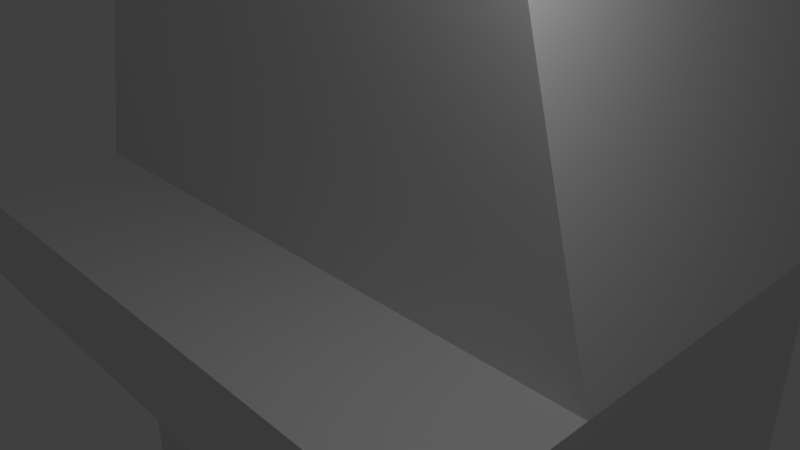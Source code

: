 # Source: Fireplace.blend  (saved by Blender 2.78.0; exported with 4.5.12 LTS)
import bpy
from mathutils import Matrix  # noqa: F401  (used for matrix-valued properties, if any)

bpy.ops.wm.read_factory_settings(use_empty=True)
scene = bpy.context.scene
scene.name = 'Scene'

# ---- collections
col_collection_1 = bpy.data.collections.new('Collection 1'); scene.collection.children.link(col_collection_1)

# ---- materials (node trees are filled in below, after node groups)
mat_material_woodwall = bpy.data.materials.new('material_woodwall')
mat_material_woodwall.alpha_threshold = 0.0
mat_material_woodwall.use_transparent_shadow = False
mat_material_woodwall.roughness = 0.5
mat_material_stone_wall = bpy.data.materials.new('material_stone_wall')
mat_material_stone_wall.alpha_threshold = 0.0
mat_material_stone_wall.use_transparent_shadow = False
mat_material_stone_wall.roughness = 0.5

# ---- material node trees

# ---- world
world_world = bpy.data.worlds.new('World'); scene.world = world_world
world_world.color = (0.05088, 0.05088, 0.05088)
world_world.use_sun_shadow = False
world_world.sun_shadow_jitter_overblur = 0.0
world_world.cycles.sampling_method = 'MANUAL'

# ---- cameras
cam_camera = bpy.data.cameras.new('Camera')
cam_camera.clip_end = 100.0
cam_camera.lens = 35.0
cam_camera.sensor_width = 32.0
cam_camera.sensor_height = 18.0
cam_camera.ortho_scale = 7.314
cam_camera.dof.focus_distance = 0.0
cam_camera.dof.aperture_fstop = 128.0

# ---- lights
light_lamp = bpy.data.lights.new('Lamp', 'POINT')
light_lamp.transmission_factor = 0.0
light_lamp.cutoff_distance = 30.0
light_lamp.energy = 100.0
light_lamp.shadow_buffer_clip_start = 1.001
light_lamp.shadow_soft_size = 0.1
light_lamp.shadow_maximum_resolution = 0.006
light_lamp.use_absolute_resolution = True

# ---- meshes
me_cylinder_001 = bpy.data.meshes.new('Cylinder.001')
me_cylinder_001.from_pydata([(0.0, 0.5, -1.25), (0.0, 0.5, 1.25), (0.1545, 0.4755, -1.25), (0.1545, 0.4755, 1.25), (0.2939, 0.4045, -1.25), (0.2939, 0.4045, 1.25), (0.4045, 0.2939, -1.25), (0.4045, 0.2939, 1.25), (0.4755, 0.1545, -1.25), (0.4755, 0.1545, 1.25), (0.5, -2.186e-08, -1.25), (0.5, -2.186e-08, 1.25), (0.4755, -0.1545, -1.25), (0.4755, -0.1545, 1.25), (0.4045, -0.2939, -1.25), (0.4045, -0.2939, 1.25), (0.2939, -0.4045, -1.25), (0.2939, -0.4045, 1.25), (0.1545, -0.4755, -1.25), (0.1545, -0.4755, 1.25), (-1.629e-07, -0.5, -1.25), (-1.629e-07, -0.5, 1.25), (-0.1545, -0.4755, -1.25), (-0.1545, -0.4755, 1.25), (-0.2939, -0.4045, -1.25), (-0.2939, -0.4045, 1.25), (-0.4045, -0.2939, -1.25), (-0.4045, -0.2939, 1.25), (-0.4755, -0.1545, -1.25), (-0.4755, -0.1545, 1.25), (-0.5, 4.828e-07, -1.25), (-0.5, 4.828e-07, 1.25), (-0.4755, 0.1545, -1.25), (-0.4755, 0.1545, 1.25), (-0.4045, 0.2939, -1.25), (-0.4045, 0.2939, 1.25), (-0.2939, 0.4045, -1.25), (-0.2939, 0.4045, 1.25), (-0.1545, 0.4755, -1.25), (-0.1545, 0.4755, 1.25)], [], [(0, 1, 3, 2), (2, 3, 5, 4), (4, 5, 7, 6), (6, 7, 9, 8), (8, 9, 11, 10), (10, 11, 13, 12), (12, 13, 15, 14), (14, 15, 17, 16), (16, 17, 19, 18), (18, 19, 21, 20), (20, 21, 23, 22), (22, 23, 25, 24), (24, 25, 27, 26), (26, 27, 29, 28), (28, 29, 31, 30), (30, 31, 33, 32), (32, 33, 35, 34), (34, 35, 37, 36), (3, 1, 39, 37, 35, 33, 31, 29, 27, 25, 23, 21, 19, 17, 15, 13, 11, 9, 7, 5), (36, 37, 39, 38), (38, 39, 1, 0), (0, 2, 4, 6, 8, 10, 12, 14, 16, 18, 20, 22, 24, 26, 28, 30, 32, 34, 36, 38)])
_uv = me_cylinder_001.uv_layers.new(name='UVMap')
_uv.uv.foreach_set('vector', [0.4846, 0.4797, 0.5154, 0.4797, 0.5154, 0.5104, 0.4846, 0.5104, 0.4846, 0.4797, 0.5154, 0.4797, 0.5154, 0.5104, 0.4846, 0.5104, 0.4846, 0.4797, 0.5154, 0.4797, 0.5154, 0.5104, 0.4846, 0.5104, 0.4846, 0.4797, 0.5154, 0.4797, 0.5154, 0.5104, 0.4846, 0.5104, 0.4846, 0.4797, 0.5154, 0.4797, 0.5154, 0.5104, 0.4846, 0.5104, 0.4846, 0.4797, 0.5154, 0.4797, 0.5154, 0.5104, 0.4846, 0.5104, 0.4846, 0.4797, 0.5154, 0.4797, 0.5154, 0.5104, 0.4846, 0.5104, 0.4846, 0.4797, 0.5154, 0.4797, 0.5154, 0.5104, 0.4846, 0.5104, 0.4846, 0.4797, 0.5154, 0.4797, 0.5154, 0.5104, 0.4846, 0.5104, 0.4846, 0.4797, 0.5154, 0.4797, 0.5154, 0.5104, 0.4846, 0.5104, 0.4846, 0.4797, 0.5154, 0.4797, 0.5154, 0.5104, 0.4846, 0.5104, 0.4846, 0.4797, 0.5154, 0.4797, 0.5154, 0.5104, 0.4846, 0.5104, 0.4846, 0.4797, 0.5154, 0.4797, 0.5154, 0.5104, 0.4846, 0.5104, 0.4846, 0.4797, 0.5154, 0.4797, 0.5154, 0.5104, 0.4846, 0.5104, 0.4846, 0.4797, 0.5154, 0.4797, 0.5154, 0.5104, 0.4846, 0.5104, 0.4846, 0.4797, 0.5154, 0.4797, 0.5154, 0.5104, 0.4846, 0.5104, 0.4846, 0.4797, 0.5154, 0.4797, 0.5154, 0.5104, 0.4846, 0.5104, 0.4846, 0.4797, 0.5154, 0.4797, 0.5154, 0.5104, 0.4846, 0.5104, 0.5, 0.5104, 0.5047, 0.5097, 0.509, 0.5075, 0.5124, 0.5041, 0.5146, 0.4998, 0.5154, 0.495, 0.5146, 0.4903, 0.5124, 0.486, 0.509, 0.4826, 0.5047, 0.4804, 0.5, 0.4797, 0.4953, 0.4804, 0.491, 0.4826, 0.4876, 0.486, 0.4854, 0.4903, 0.4846, 0.495, 0.4854, 0.4998, 0.4876, 0.5041, 0.491, 0.5075, 0.4953, 0.5097, 0.4846, 0.4797, 0.5154, 0.4797, 0.5154, 0.5104, 0.4846, 0.5104, 0.4846, 0.4797, 0.5154, 0.4797, 0.5154, 0.5104, 0.4846, 0.5104, 0.5, 0.5104, 0.5047, 0.5097, 0.509, 0.5075, 0.5124, 0.5041, 0.5146, 0.4998, 0.5154, 0.495, 0.5146, 0.4903, 0.5124, 0.486, 0.509, 0.4826, 0.5047, 0.4804, 0.5, 0.4797, 0.4953, 0.4804, 0.491, 0.4826, 0.4876, 0.486, 0.4854, 0.4903, 0.4846, 0.495, 0.4854, 0.4998, 0.4876, 0.5041, 0.491, 0.5075, 0.4953, 0.5097])
me_cylinder_001.materials.append(mat_material_woodwall)
me_cylinder_001.use_remesh_preserve_volume = False
me_cylinder_001.use_remesh_preserve_attributes = False
me_cylinder_001.use_mirror_vertex_groups = False
me_cylinder_001.update()
me_cube_013 = bpy.data.meshes.new('Cube.013')
me_cube_013.from_pydata([(-1.0, -1.0, -1.0), (-0.5294, -1.0, 1.32), (-1.0, 1.0, -1.0), (-0.5294, 1.0, 1.32), (1.0, -1.0, -1.0), (0.5294, -1.0, 1.32), (1.0, 1.0, -1.0), (0.5294, 1.0, 1.32)], [], [(0, 1, 3, 2), (2, 3, 7, 6), (6, 7, 5, 4), (4, 5, 1, 0), (2, 6, 4, 0), (7, 3, 1, 5)])
_uv = me_cube_013.uv_layers.new(name='UVMap')
_uv.uv.foreach_set('vector', [-0.4592, -0.5326, -0.04024, 1.533, -1.42, 1.583, -1.839, -0.4826, 2.951, -0.4842, 2.282, 1.583, 0.9023, 1.533, 1.321, -0.5326, 2.951, -0.4842, 2.282, 1.583, 0.9023, 1.533, 1.321, -0.5326, 1.321, -0.5326, 0.9023, 1.533, -0.04024, 1.533, -0.4592, -0.5326, 0.0, 0.0, 1.0, 0.0, 1.0, 1.0, 0.0, 1.0, 0.0, 0.0, 1.0, 0.0, 1.0, 1.0, 0.0, 1.0])
me_cube_013.materials.append(mat_material_stone_wall)
me_cube_013.use_remesh_preserve_volume = False
me_cube_013.use_remesh_preserve_attributes = False
me_cube_013.use_mirror_vertex_groups = False
me_cube_013.update()
me_cube_012 = bpy.data.meshes.new('Cube.012')
me_cube_012.from_pydata([(-1.0, -1.0, -1.0), (-1.0, -1.0, 1.0), (-1.0, 1.0, -1.0), (-1.0, 1.0, 1.0), (1.0, -1.0, -1.0), (1.0, -1.0, 1.0), (1.0, 1.0, -1.0), (1.0, 1.0, 1.0)], [], [(0, 1, 3, 2), (2, 3, 7, 6), (6, 7, 5, 4), (4, 5, 1, 0), (2, 6, 4, 0), (7, 3, 1, 5)])
_uv = me_cube_012.uv_layers.new(name='UVMap')
_uv.uv.foreach_set('vector', [2.786, 2.483, 2.786, 3.0, 1.5, 3.0, 1.5, 2.483, 0.0, 0.0, 1.0, 0.0, 1.0, 1.0, 0.0, 1.0, 0.0, 2.483, 0.0, 3.0, -1.286, 3.0, -1.286, 2.483, 2.0, 2.98e-08, 2.0, 0.2939, 0.0, 0.2939, 0.0, 0.0, 0.0, 0.0, 4.0, 0.0, 4.0, 1.0, 0.0, 1.0, 0.0, 0.0, 4.0, 0.0, 4.0, 1.0, 0.0, 1.0])
me_cube_012.materials.append(mat_material_stone_wall)
me_cube_012.use_remesh_preserve_volume = False
me_cube_012.use_remesh_preserve_attributes = False
me_cube_012.use_mirror_vertex_groups = False
me_cube_012.update()
me_cube_011 = bpy.data.meshes.new('Cube.011')
me_cube_011.from_pydata([(-1.0, -1.0, -1.0), (-1.0, -1.0, 1.0), (-1.0, 1.0, -1.0), (-1.0, 1.0, 1.0), (1.0, -1.0, -1.0), (1.0, -1.0, 1.0), (1.0, 1.0, -1.0), (1.0, 1.0, 1.0)], [], [(0, 1, 3, 2), (2, 3, 7, 6), (6, 7, 5, 4), (4, 5, 1, 0), (2, 6, 4, 0), (7, 3, 1, 5)])
_uv = me_cube_011.uv_layers.new(name='UVMap')
_uv.uv.foreach_set('vector', [0.0, 0.0, 0.0, 0.0, 0.0, 0.0, 0.0, 0.0, 0.0, 0.0, 0.0, 0.0, 0.0, 0.0, 0.0, 0.0, 0.0, 0.0, 0.0, 0.0, 0.0, 0.0, 0.0, 0.0, 1.465, 2.98e-08, 1.465, 2.0, 0.0, 2.0, 2.98e-08, 0.0, 0.0, 0.0, 0.0, 0.0, 0.0, 0.0, 0.0, 0.0, 0.0, 0.0, 0.0, 0.0, 0.0, 0.0, 0.0, 0.0])
me_cube_011.materials.append(mat_material_stone_wall)
me_cube_011.use_remesh_preserve_volume = False
me_cube_011.use_remesh_preserve_attributes = False
me_cube_011.use_mirror_vertex_groups = False
me_cube_011.update()
me_cube_010 = bpy.data.meshes.new('Cube.010')
me_cube_010.from_pydata([(-1.0, -1.0, -1.114), (-1.0, -1.0, 0.08571), (-1.0, 1.0, -1.114), (-1.0, 1.0, 0.08571), (1.0, -1.0, -1.114), (1.0, -1.0, 0.08571), (1.0, 1.0, -1.114), (1.0, 1.0, 0.08571)], [], [(0, 1, 3, 2), (2, 3, 7, 6), (6, 7, 5, 4), (4, 5, 1, 0), (2, 6, 4, 0), (7, 3, 1, 5)])
_uv = me_cube_010.uv_layers.new(name='UVMap')
_uv.uv.foreach_set('vector', [1.929, 0.3105, 1.929, 2.483, 1.5, 2.483, 1.5, 0.3105, 0.0, 0.0, 1.0, 0.0, 1.0, 1.0, 0.0, 1.0, 0.0, 0.3105, 0.0, 2.483, -0.4287, 2.483, -0.4287, 0.3105, 1.0, 2.98e-08, 1.0, 2.0, 0.0, 2.0, 2.98e-08, 0.0, 0.0, 0.0, 1.0, 0.0, 1.0, 1.0, 0.0, 1.0, 0.0, 0.0, 1.0, 0.0, 1.0, 1.0, 0.0, 1.0])
me_cube_010.materials.append(mat_material_stone_wall)
me_cube_010.use_remesh_preserve_volume = False
me_cube_010.use_remesh_preserve_attributes = False
me_cube_010.use_mirror_vertex_groups = False
me_cube_010.update()
me_cube_009 = bpy.data.meshes.new('Cube.009')
me_cube_009.from_pydata([(-1.0, -1.0, -1.114), (-1.0, -1.0, 0.08571), (-1.0, 1.0, -1.114), (-1.0, 1.0, 0.08571), (1.0, -1.0, -1.114), (1.0, -1.0, 0.08571), (1.0, 1.0, -1.114), (1.0, 1.0, 0.08571)], [], [(0, 1, 3, 2), (2, 3, 7, 6), (6, 7, 5, 4), (4, 5, 1, 0), (2, 6, 4, 0), (7, 3, 1, 5)])
_uv = me_cube_009.uv_layers.new(name='UVMap')
_uv.uv.foreach_set('vector', [1.929, 0.3105, 1.929, 2.483, 1.5, 2.483, 1.5, 0.3105, 0.0, 0.0, 1.0, 0.0, 1.0, 1.0, 0.0, 1.0, 0.0, 0.3105, 0.0, 2.483, -0.4287, 2.483, -0.4287, 0.3105, 1.0, 2.98e-08, 1.0, 2.0, 0.0, 2.0, 2.98e-08, 0.0, 0.0, 0.0, 1.0, 0.0, 1.0, 1.0, 0.0, 1.0, 0.0, 0.0, 1.0, 0.0, 1.0, 1.0, 0.0, 1.0])
me_cube_009.materials.append(mat_material_stone_wall)
me_cube_009.use_remesh_preserve_volume = False
me_cube_009.use_remesh_preserve_attributes = False
me_cube_009.use_mirror_vertex_groups = False
me_cube_009.update()
me_cube_008 = bpy.data.meshes.new('Cube.008')
me_cube_008.from_pydata([(-1.0, -1.0, -1.083), (-1.0, -1.0, 0.0), (-1.0, 1.0, -1.083), (-1.0, 1.0, 0.0), (1.0, -1.0, -1.083), (1.0, -1.0, 0.0), (1.0, 1.0, -1.083), (1.0, 1.0, 0.0)], [], [(0, 1, 3, 2), (2, 3, 7, 6), (6, 7, 5, 4), (4, 5, 1, 0), (2, 6, 4, 0), (7, 3, 1, 5)])
_uv = me_cube_008.uv_layers.new(name='UVMap')
_uv.uv.foreach_set('vector', [0.0, 0.0, 1.0, 0.0, 1.0, 1.0, 0.0, 1.0, 0.0, 0.0, 1.0, 0.0, 1.0, 1.0, 0.0, 1.0, 0.0, 0.0, 1.0, 0.0, 1.0, 1.0, 0.0, 1.0, 2.0, 1.429, 2.0, 2.0, 0.0, 2.0, 2.98e-08, 1.429, 0.0, 0.0, 2.0, 0.0, 2.0, 1.0, 0.0, 1.0, 0.0, 0.0, 1.0, 0.0, 1.0, 1.0, 0.0, 1.0])
me_cube_008.materials.append(mat_material_stone_wall)
me_cube_008.use_remesh_preserve_volume = False
me_cube_008.use_remesh_preserve_attributes = False
me_cube_008.use_mirror_vertex_groups = False
me_cube_008.update()
me_cube_007 = bpy.data.meshes.new('Cube.007')
me_cube_007.from_pydata([(-1.0, -1.0, -1.0), (-1.0, -1.0, 0.45), (-1.0, 1.0, -1.0), (-1.0, 1.0, 0.45), (1.0, -1.0, -1.0), (1.0, -1.0, 0.45), (1.0, 1.0, -1.0), (1.0, 1.0, 0.45)], [], [(0, 1, 3, 2), (2, 3, 7, 6), (6, 7, 5, 4), (4, 5, 1, 0), (2, 6, 4, 0), (7, 3, 1, 5)])
_uv = me_cube_007.uv_layers.new(name='UVMap')
_uv.uv.foreach_set('vector', [1.5, 2.979e-08, 1.5, 3.0, 0.0, 3.0, 2.98e-08, 0.0, 0.0, 0.0, 1.0, 0.0, 1.0, 1.0, 0.0, 1.0, 1.5, 2.98e-08, 1.5, 3.0, 0.0, 3.0, 2.98e-08, 0.0, 0.0, 0.0, 1.0, 0.0, 1.0, 1.0, 0.0, 1.0, 0.0, 0.0, 1.0, 0.0, 1.0, 1.0, 0.0, 1.0, 0.0, 0.0, 1.0, 0.0, 1.0, 1.0, 0.0, 1.0])
me_cube_007.materials.append(mat_material_stone_wall)
me_cube_007.use_remesh_preserve_volume = False
me_cube_007.use_remesh_preserve_attributes = False
me_cube_007.use_mirror_vertex_groups = False
me_cube_007.update()
me_cube_006 = bpy.data.meshes.new('Cube.006')
me_cube_006.from_pydata([(-1.0, -1.0, -1.0), (-1.0, -1.0, 0.45), (-1.0, 1.0, -1.0), (-1.0, 1.0, 0.45), (1.0, -1.0, -1.0), (1.0, -1.0, 0.45), (1.0, 1.0, -1.0), (1.0, 1.0, 0.45)], [], [(0, 1, 3, 2), (2, 3, 7, 6), (6, 7, 5, 4), (4, 5, 1, 0), (2, 6, 4, 0), (7, 3, 1, 5)])
_uv = me_cube_006.uv_layers.new(name='UVMap')
_uv.uv.foreach_set('vector', [1.5, 2.98e-08, 1.5, 3.0, 0.0, 3.0, 2.98e-08, 0.0, 0.0, 0.0, 1.0, 0.0, 1.0, 1.0, 0.0, 1.0, 1.5, 2.98e-08, 1.5, 3.0, 0.0, 3.0, 2.98e-08, 0.0, 0.0, 0.0, 1.0, 0.0, 1.0, 1.0, 0.0, 1.0, 0.0, 0.0, 1.0, 0.0, 1.0, 1.0, 0.0, 1.0, 0.0, 0.0, 1.0, 0.0, 1.0, 1.0, 0.0, 1.0])
me_cube_006.materials.append(mat_material_stone_wall)
me_cube_006.use_remesh_preserve_volume = False
me_cube_006.use_remesh_preserve_attributes = False
me_cube_006.use_mirror_vertex_groups = False
me_cube_006.update()
me_cube_004 = bpy.data.meshes.new('Cube.004')
me_cube_004.from_pydata([(-1.0, -1.0, -1.0), (-1.0, -1.0, 1.0), (-1.0, 1.0, -1.0), (-1.0, 1.0, 1.0), (1.0, -1.0, -1.0), (1.0, -1.0, 1.0), (1.0, 1.0, -1.0), (1.0, 1.0, 1.0)], [], [(0, 1, 3, 2), (2, 3, 7, 6), (6, 7, 5, 4), (4, 5, 1, 0), (2, 6, 4, 0), (7, 3, 1, 5)])
_uv = me_cube_004.uv_layers.new(name='UVMap')
_uv.uv.foreach_set('vector', [0.0, 0.0, 0.0, 0.0, 0.0, 0.0, 0.0, 0.0, 0.0, 0.0, 0.0, 0.0, 0.0, 0.0, 0.0, 0.0, 0.0, 0.0, 0.0, 0.0, 0.0, 0.0, 0.0, 0.0, 0.0, 0.0, 0.0, 0.0, 0.0, 0.0, 0.0, 0.0, 0.0, 0.0, 0.0, 0.0, 0.0, 0.0, 0.0, 0.0, 2.0, 1.0, 0.0, 1.0, 0.0, 0.0, 2.0, 0.0])
me_cube_004.materials.append(mat_material_stone_wall)
me_cube_004.use_remesh_preserve_volume = False
me_cube_004.use_remesh_preserve_attributes = False
me_cube_004.use_mirror_vertex_groups = False
me_cube_004.update()
me_cube = bpy.data.meshes.new('Cube')
me_cube.from_pydata([(-1.0, -1.0, -1.0), (-1.0, -1.0, 1.0), (-1.0, 1.0, -1.0), (-1.0, 1.0, 1.0), (1.0, -1.0, -1.0), (1.0, -1.0, 1.0), (1.0, 1.0, -1.0), (1.0, 1.0, 1.0)], [], [(0, 1, 3, 2), (2, 3, 7, 6), (6, 7, 5, 4), (4, 5, 1, 0), (2, 6, 4, 0), (7, 3, 1, 5)])
_uv = me_cube.uv_layers.new(name='UVMap')
_uv.uv.foreach_set('vector', [2.786, 0.0, 2.786, 0.3105, 1.5, 0.3105, 1.5, 0.0, 0.0, 0.0, 1.0, 0.0, 1.0, 1.0, 0.0, 1.0, 0.0, 0.0, 0.0, 0.3105, -1.286, 0.3105, -1.286, 0.0, 4.0, 0.0, 4.0, 0.5, 0.0, 0.5, 0.0, 0.0, 0.0, 0.0, 1.0, 0.0, 1.0, 1.0, 0.0, 1.0, 0.0, 0.0, 4.0, 0.0, 4.0, 1.0, 0.0, 1.0])
me_cube.materials.append(mat_material_stone_wall)
me_cube.use_remesh_preserve_volume = False
me_cube.use_remesh_preserve_attributes = False
me_cube.use_mirror_vertex_groups = False
me_cube.update()

# ---- objects
ob_cylinder_001 = bpy.data.objects.new('Cylinder.001', me_cylinder_001)
ob_cube_009 = bpy.data.objects.new('Cube.009', me_cube_013)
ob_cube_008 = bpy.data.objects.new('Cube.008', me_cube_012)
ob_cube_007 = bpy.data.objects.new('Cube.007', me_cube_011)
ob_cube_006 = bpy.data.objects.new('Cube.006', me_cube_010)
ob_cube_005 = bpy.data.objects.new('Cube.005', me_cube_009)
ob_cube_004 = bpy.data.objects.new('Cube.004', me_cube_008)
ob_cube_003 = bpy.data.objects.new('Cube.003', me_cube_007)
ob_cube_002 = bpy.data.objects.new('Cube.002', me_cube_006)
ob_cube_001 = bpy.data.objects.new('Cube.001', me_cube_004)
ob_cube = bpy.data.objects.new('Cube', me_cube)
ob_lamp = bpy.data.objects.new('Lamp', light_lamp)
ob_camera = bpy.data.objects.new('Camera', cam_camera)

# ---- transforms, parenting, visibility, modifiers, constraints
ob_cylinder_001.location = (0.0, 1.0, -5.8)
ob_cylinder_001.rotation_euler = (0.0, 1.571, 0.0)
ob_cylinder_001.lineart.crease_threshold = 0.0
ob_cube_009.location = (0.0, 1.0, 3.625)
ob_cube_009.scale = (4.25, 2.25, 3.125)
ob_cube_009.lineart.crease_threshold = 0.0
ob_cube_008.location = (0.0, -1.75, -0.125)
ob_cube_008.scale = (4.25, 1.5, 0.625)
ob_cube_008.lineart.crease_threshold = 0.0
ob_cube_007.location = (0.0, 3.125, -2.875)
ob_cube_007.scale = (2.25, 0.125, 3.375)
ob_cube_007.lineart.crease_threshold = 0.0
ob_cube_006.location = (-3.25, -0.75, -1.125)
ob_cube_006.scale = (1.0, 0.5, 4.375)
ob_cube_006.lineart.crease_threshold = 0.0
ob_cube_005.location = (3.25, -0.75, -1.125)
ob_cube_005.scale = (1.0, 0.5, 4.375)
ob_cube_005.lineart.crease_threshold = 0.0
ob_cube_004.location = (0.0, -0.75, -0.75)
ob_cube_004.scale = (2.25, 0.5, 1.385)
ob_cube_004.lineart.crease_threshold = 0.0
ob_cube_003.location = (-3.25, 1.5, -1.75)
ob_cube_003.scale = (1.0, 1.75, 5.0)
ob_cube_003.lineart.crease_threshold = 0.0
ob_cube_002.location = (3.25, 1.5, -1.75)
ob_cube_002.scale = (1.0, 1.75, 5.0)
ob_cube_002.lineart.crease_threshold = 0.0
ob_cube_001.location = (0.0, 1.5, -6.5)
ob_cube_001.scale = (2.25, 1.75, 0.25)
ob_cube_001.lineart.crease_threshold = 0.0
ob_cube.location = (0.0, -1.75, -6.375)
ob_cube.scale = (4.25, 1.5, 0.375)
ob_cube.lineart.crease_threshold = 0.0
ob_lamp.location = (4.452, -1.855, 5.923)
ob_lamp.rotation_euler = (0.6503, 0.05522, 1.866)
ob_lamp.lock_rotations_4d = False
ob_lamp.empty_display_type = 'ARROWS'
ob_lamp.color = (0.0, 0.0, 0.0, 0.0)
ob_lamp.lineart.crease_threshold = 0.0
ob_camera.location = (7.481, -6.508, 5.344)
ob_camera.rotation_euler = (1.109, 0.0, 0.8149)
ob_camera.lock_rotations_4d = False
ob_camera.empty_display_type = 'ARROWS'
ob_camera.color = (0.0, 0.0, 0.0, 0.0)
ob_camera.display_type = 'WIRE'
ob_camera.lineart.crease_threshold = 0.0

# ---- collection membership
col_collection_1.objects.link(ob_cylinder_001)
col_collection_1.objects.link(ob_cube_009)
col_collection_1.objects.link(ob_cube_008)
col_collection_1.objects.link(ob_cube_007)
col_collection_1.objects.link(ob_cube_006)
col_collection_1.objects.link(ob_cube_005)
col_collection_1.objects.link(ob_cube_004)
col_collection_1.objects.link(ob_cube_003)
col_collection_1.objects.link(ob_cube_002)
col_collection_1.objects.link(ob_cube_001)
col_collection_1.objects.link(ob_cube)
col_collection_1.objects.link(ob_lamp)
col_collection_1.objects.link(ob_camera)

# ---- scene / render settings (as saved in the file)
scene.camera = ob_camera
scene.frame_start = 1; scene.frame_end = 250; scene.frame_set(1)
scene.render.engine = 'BLENDER_EEVEE_NEXT'
scene.render.resolution_percentage = 50
scene.render.dither_intensity = 0.0
scene.cycles.use_denoising = False
scene.cycles.samples = 128
scene.cycles.sampling_pattern = 'TABULATED_SOBOL'
scene.cycles.light_sampling_threshold = 0.0
scene.cycles.use_adaptive_sampling = False
scene.cycles.use_light_tree = False
scene.cycles.blur_glossy = 0.0
scene.cycles.sample_clamp_indirect = 0.0
scene.view_settings.view_transform = 'Standard'
bpy.context.view_layer.update()
